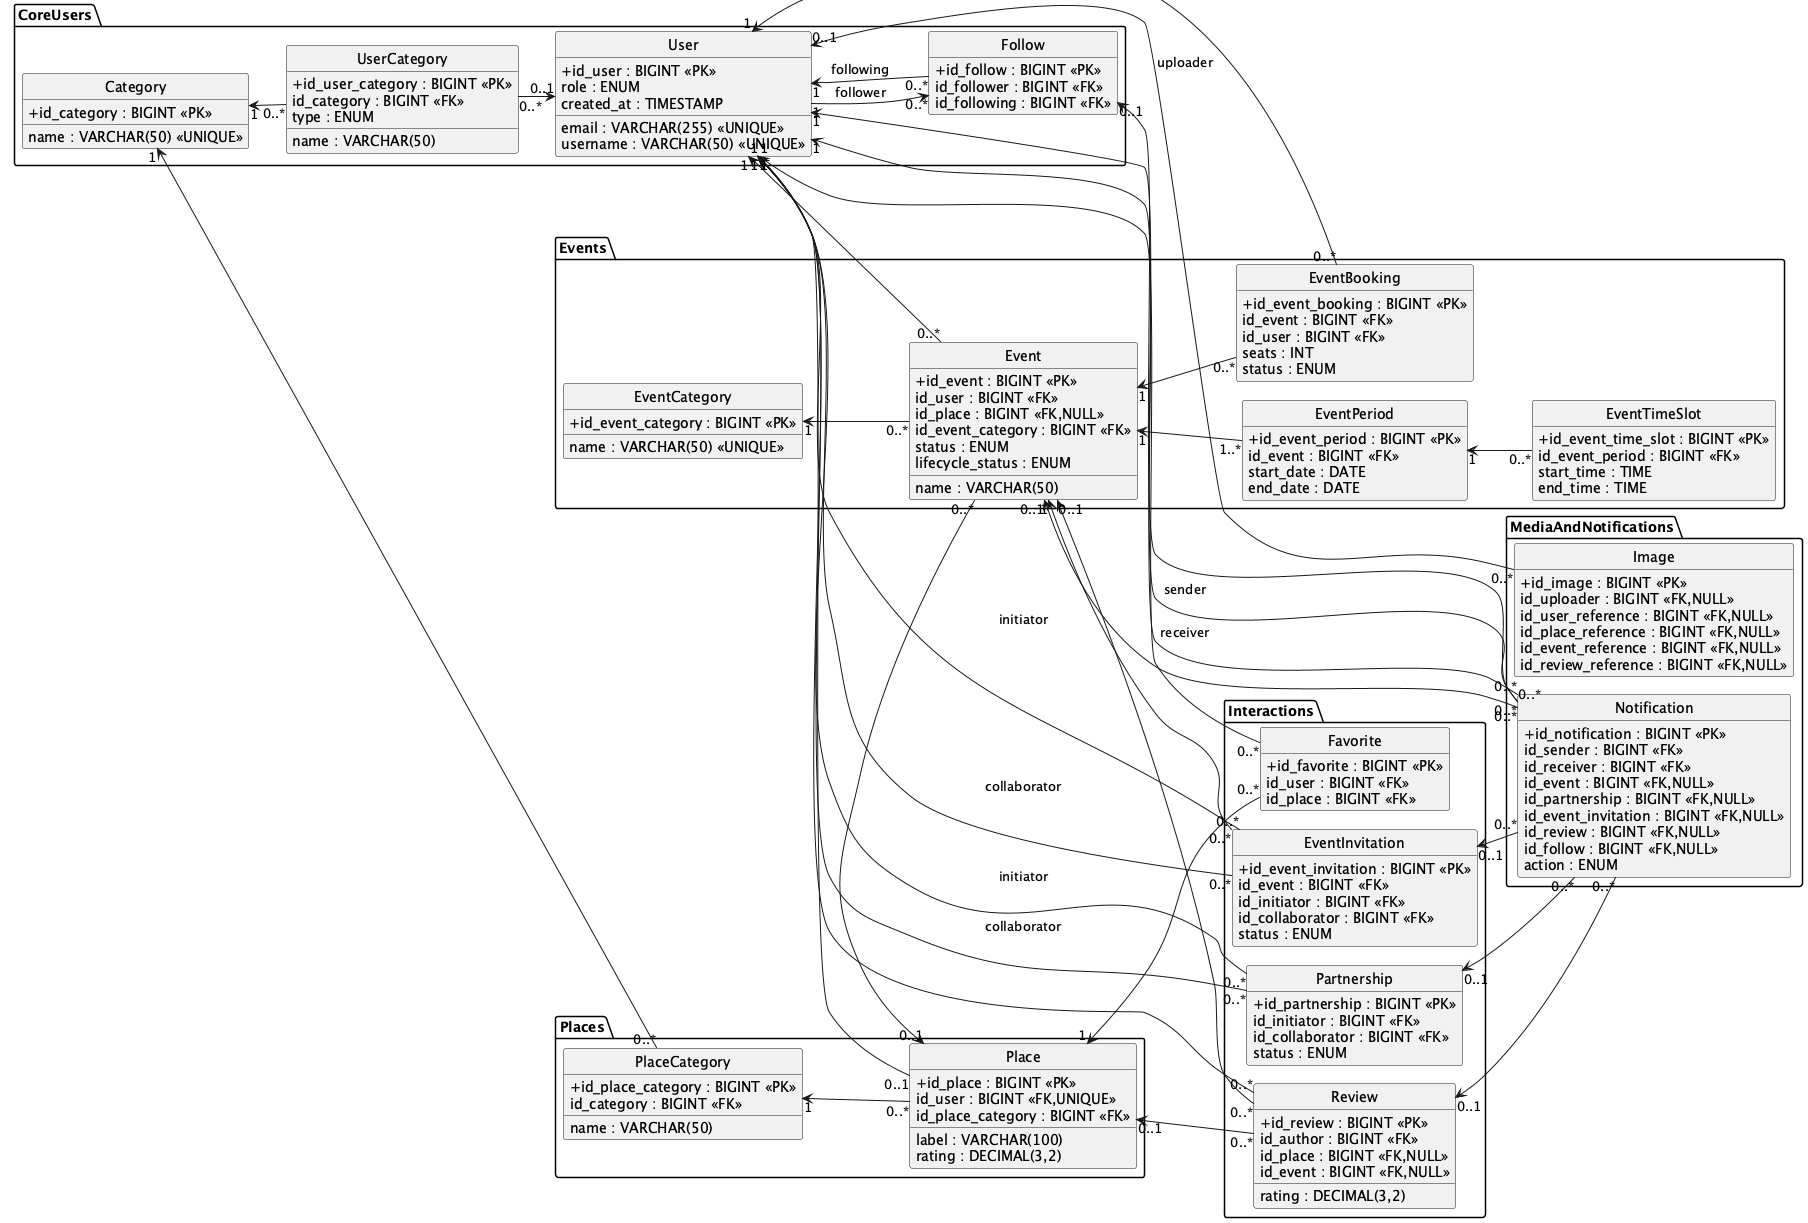

The diagram above was rendered by PlantUML. Its source (embedded in the PNG):
@startuml
!pragma layout smetana
left to right direction
skinparam shadowing false
skinparam classAttributeIconSize 0
hide empty methods
hide circle

package "CoreUsers" {
  class User {
    +id_user : BIGINT <<PK>>
    email : VARCHAR(255) <<UNIQUE>>
    username : VARCHAR(50) <<UNIQUE>>
    role : ENUM
    created_at : TIMESTAMP
  }

  class Category {
    +id_category : BIGINT <<PK>>
    name : VARCHAR(50) <<UNIQUE>>
  }

  class UserCategory {
    +id_user_category : BIGINT <<PK>>
    id_category : BIGINT <<FK>>
    name : VARCHAR(50)
    type : ENUM
  }

  class Follow {
    +id_follow : BIGINT <<PK>>
    id_follower : BIGINT <<FK>>
    id_following : BIGINT <<FK>>
  }
}

package "Places" {
  class PlaceCategory {
    +id_place_category : BIGINT <<PK>>
    id_category : BIGINT <<FK>>
    name : VARCHAR(50)
  }

  class Place {
    +id_place : BIGINT <<PK>>
    id_user : BIGINT <<FK,UNIQUE>>
    id_place_category : BIGINT <<FK>>
    label : VARCHAR(100)
    rating : DECIMAL(3,2)
  }
}

package "Events" {
  class EventCategory {
    +id_event_category : BIGINT <<PK>>
    name : VARCHAR(50) <<UNIQUE>>
  }

  class Event {
    +id_event : BIGINT <<PK>>
    id_user : BIGINT <<FK>>
    id_place : BIGINT <<FK,NULL>>
    id_event_category : BIGINT <<FK>>
    name : VARCHAR(50)
    status : ENUM
    lifecycle_status : ENUM
  }

  class EventPeriod {
    +id_event_period : BIGINT <<PK>>
    id_event : BIGINT <<FK>>
    start_date : DATE
    end_date : DATE
  }

  class EventTimeSlot {
    +id_event_time_slot : BIGINT <<PK>>
    id_event_period : BIGINT <<FK>>
    start_time : TIME
    end_time : TIME
  }

  class EventBooking {
    +id_event_booking : BIGINT <<PK>>
    id_event : BIGINT <<FK>>
    id_user : BIGINT <<FK>>
    seats : INT
    status : ENUM
  }
}

package "Interactions" {
  class EventInvitation {
    +id_event_invitation : BIGINT <<PK>>
    id_event : BIGINT <<FK>>
    id_initiator : BIGINT <<FK>>
    id_collaborator : BIGINT <<FK>>
    status : ENUM
  }

  class Partnership {
    +id_partnership : BIGINT <<PK>>
    id_initiator : BIGINT <<FK>>
    id_collaborator : BIGINT <<FK>>
    status : ENUM
  }

  class Review {
    +id_review : BIGINT <<PK>>
    id_author : BIGINT <<FK>>
    id_place : BIGINT <<FK,NULL>>
    id_event : BIGINT <<FK,NULL>>
    rating : DECIMAL(3,2)
  }

  class Favorite {
    +id_favorite : BIGINT <<PK>>
    id_user : BIGINT <<FK>>
    id_place : BIGINT <<FK>>
  }
}

package "MediaAndNotifications" {
  class Image {
    +id_image : BIGINT <<PK>>
    id_uploader : BIGINT <<FK,NULL>>
    id_user_reference : BIGINT <<FK,NULL>>
    id_place_reference : BIGINT <<FK,NULL>>
    id_event_reference : BIGINT <<FK,NULL>>
    id_review_reference : BIGINT <<FK,NULL>>
  }

  class Notification {
    +id_notification : BIGINT <<PK>>
    id_sender : BIGINT <<FK>>
    id_receiver : BIGINT <<FK>>
    id_event : BIGINT <<FK,NULL>>
    id_partnership : BIGINT <<FK,NULL>>
    id_event_invitation : BIGINT <<FK,NULL>>
    id_review : BIGINT <<FK,NULL>>
    id_follow : BIGINT <<FK,NULL>>
    action : ENUM
  }
}

Category "1" <-- "0..*" UserCategory
UserCategory "0..*" --> "0..1" User
User "1" --> "0..*" Follow : follower
User "1" <-- "0..*" Follow : following

Category "1" <-- "0..*" PlaceCategory
User "1" <-- "0..1" Place
PlaceCategory "1" <-- "0..*" Place

User "1" <-- "0..*" Event
Place "0..1" <-- "0..*" Event
EventCategory "1" <-- "0..*" Event
Event "1" <-- "1..*" EventPeriod
EventPeriod "1" <-- "0..*" EventTimeSlot
Event "1" <-- "0..*" EventBooking
User "1" <-- "0..*" EventBooking

Event "1" <-- "0..*" EventInvitation
User "1" <-- "0..*" EventInvitation : initiator
User "1" <-- "0..*" EventInvitation : collaborator
User "1" <-- "0..*" Partnership : initiator
User "1" <-- "0..*" Partnership : collaborator
User "1" <-- "0..*" Review
Place "0..1" <-- "0..*" Review
Event "0..1" <-- "0..*" Review
User "1" <-- "0..*" Favorite
Place "1" <-- "0..*" Favorite

User "0..1" <-- "0..*" Image : uploader
User "1" <-- "0..*" Notification : sender
User "1" <-- "0..*" Notification : receiver
Event "0..1" <-- "0..*" Notification
Partnership "0..1" <-- "0..*" Notification
EventInvitation "0..1" <-- "0..*" Notification
Review "0..1" <-- "0..*" Notification
Follow "0..1" <-- "0..*" Notification

@enduml